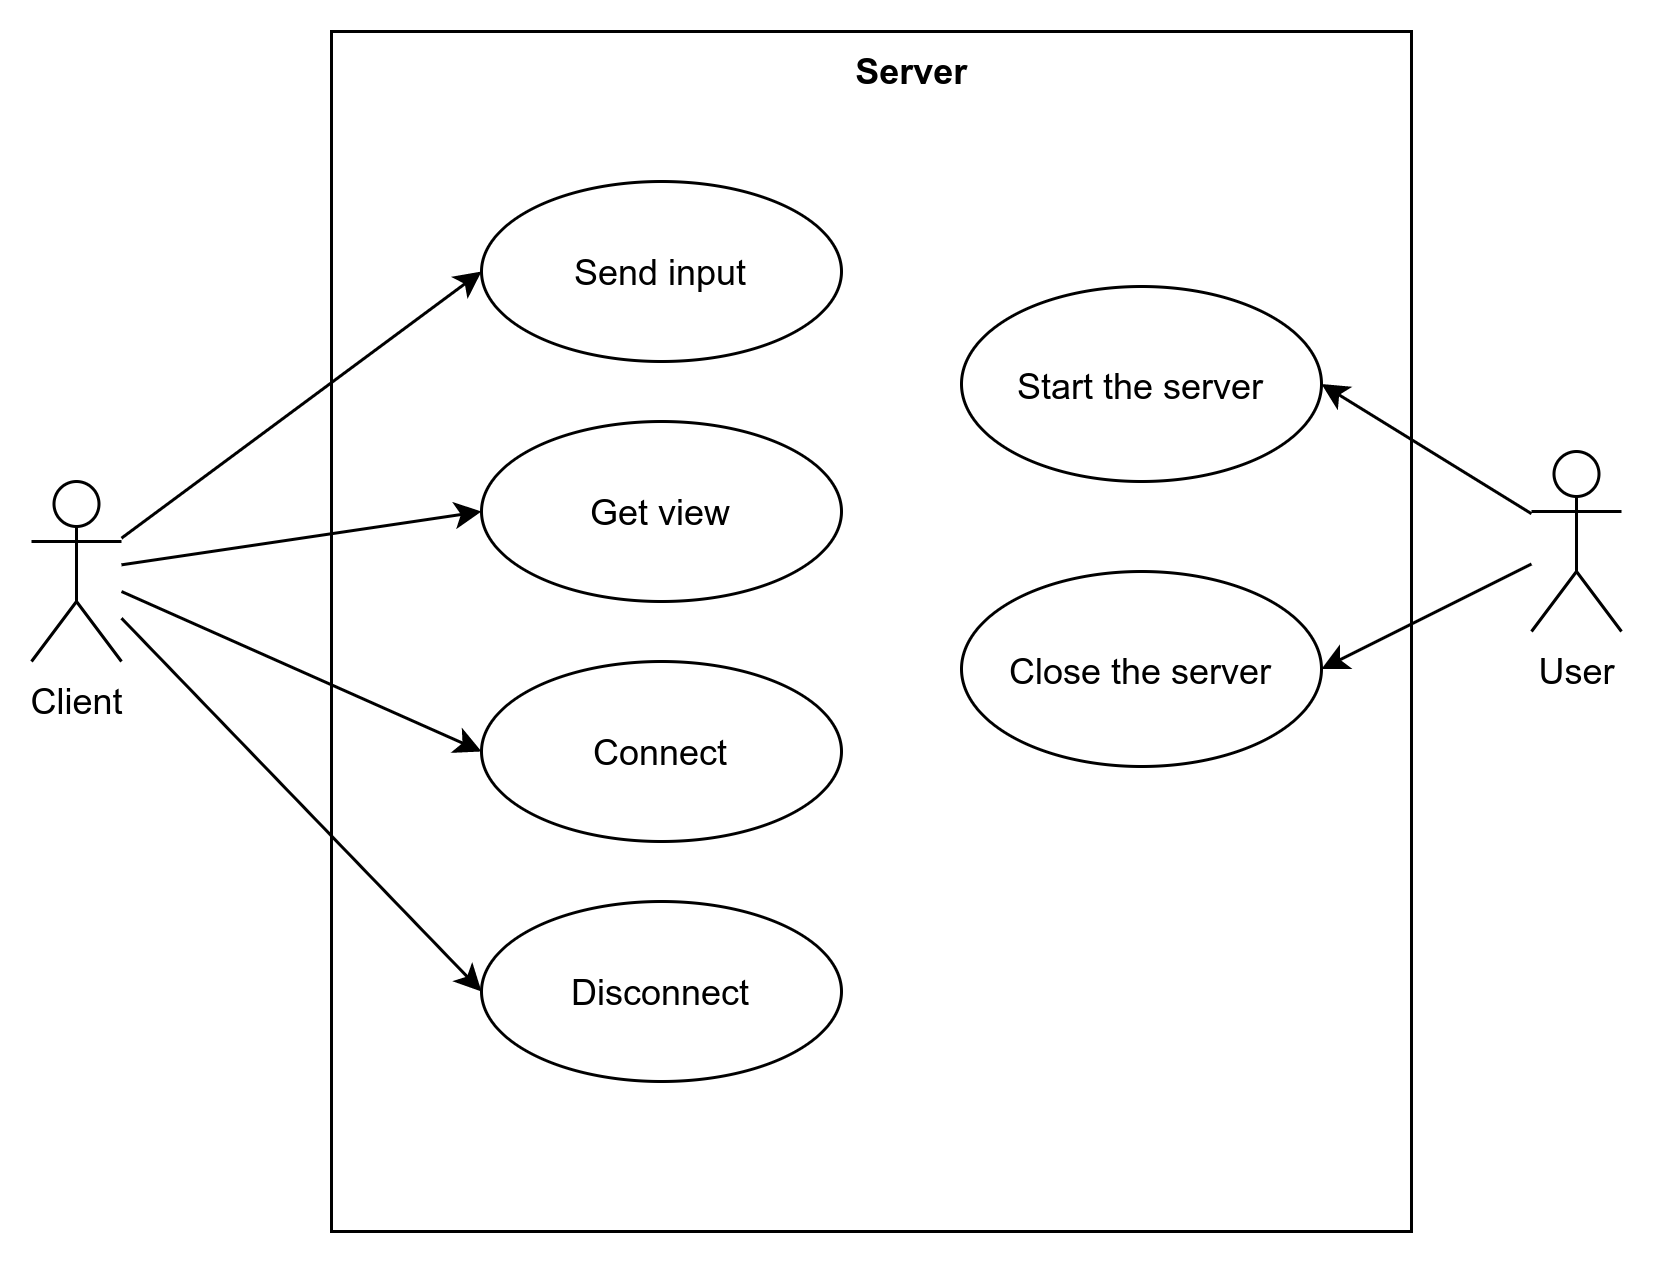

The diagram above was exported from draw.io. Its source (the exported page's mxGraphModel, read from the mxfile embedded in the PNG):
<mxGraphModel dx="1422" dy="822" grid="1" gridSize="10" guides="1" tooltips="1" connect="1" arrows="1" fold="1" page="1" pageScale="1" pageWidth="827" pageHeight="1169" math="0" shadow="0">
  <root>
    <mxCell id="z_VO-5L88z0F725YTg6N-0" />
    <mxCell id="z_VO-5L88z0F725YTg6N-1" parent="z_VO-5L88z0F725YTg6N-0" />
    <mxCell id="jyg9b1PtRJKdliMEIgv9-0" value="" style="html=1;" vertex="1" parent="z_VO-5L88z0F725YTg6N-1">
      <mxGeometry x="230" y="710" width="360" height="400" as="geometry" />
    </mxCell>
    <mxCell id="jyg9b1PtRJKdliMEIgv9-1" value="Server" style="text;align=center;fontStyle=1;verticalAlign=middle;spacingLeft=3;spacingRight=3;strokeColor=none;rotatable=0;points=[[0,0.5],[1,0.5]];portConstraint=eastwest;" vertex="1" parent="z_VO-5L88z0F725YTg6N-1">
      <mxGeometry x="383.75" y="710" width="80" height="26" as="geometry" />
    </mxCell>
    <mxCell id="jyg9b1PtRJKdliMEIgv9-2" value="Client" style="shape=umlActor;verticalLabelPosition=bottom;verticalAlign=top;html=1;" vertex="1" parent="z_VO-5L88z0F725YTg6N-1">
      <mxGeometry x="130" y="860" width="30" height="60" as="geometry" />
    </mxCell>
    <mxCell id="jyg9b1PtRJKdliMEIgv9-3" value="Send input" style="ellipse;whiteSpace=wrap;html=1;" vertex="1" parent="z_VO-5L88z0F725YTg6N-1">
      <mxGeometry x="280" y="760" width="120" height="60" as="geometry" />
    </mxCell>
    <mxCell id="jyg9b1PtRJKdliMEIgv9-4" value="Get view" style="ellipse;whiteSpace=wrap;html=1;" vertex="1" parent="z_VO-5L88z0F725YTg6N-1">
      <mxGeometry x="280" y="840" width="120" height="60" as="geometry" />
    </mxCell>
    <mxCell id="jyg9b1PtRJKdliMEIgv9-5" value="Connect" style="ellipse;whiteSpace=wrap;html=1;" vertex="1" parent="z_VO-5L88z0F725YTg6N-1">
      <mxGeometry x="280" y="920" width="120" height="60" as="geometry" />
    </mxCell>
    <mxCell id="jyg9b1PtRJKdliMEIgv9-6" value="Disconnect" style="ellipse;whiteSpace=wrap;html=1;" vertex="1" parent="z_VO-5L88z0F725YTg6N-1">
      <mxGeometry x="280" y="1000" width="120" height="60" as="geometry" />
    </mxCell>
    <mxCell id="jyg9b1PtRJKdliMEIgv9-7" value="User" style="shape=umlActor;verticalLabelPosition=bottom;verticalAlign=top;html=1;" vertex="1" parent="z_VO-5L88z0F725YTg6N-1">
      <mxGeometry x="630" y="850" width="30" height="60" as="geometry" />
    </mxCell>
    <mxCell id="jyg9b1PtRJKdliMEIgv9-8" value="Start the server" style="ellipse;whiteSpace=wrap;html=1;" vertex="1" parent="z_VO-5L88z0F725YTg6N-1">
      <mxGeometry x="440" y="795" width="120" height="65" as="geometry" />
    </mxCell>
    <mxCell id="jyg9b1PtRJKdliMEIgv9-9" value="Close the server" style="ellipse;whiteSpace=wrap;html=1;" vertex="1" parent="z_VO-5L88z0F725YTg6N-1">
      <mxGeometry x="440" y="890" width="120" height="65" as="geometry" />
    </mxCell>
    <mxCell id="jyg9b1PtRJKdliMEIgv9-10" value="" style="endArrow=classic;html=1;entryX=0;entryY=0.5;entryDx=0;entryDy=0;" edge="1" parent="z_VO-5L88z0F725YTg6N-1" source="jyg9b1PtRJKdliMEIgv9-2" target="jyg9b1PtRJKdliMEIgv9-3">
      <mxGeometry width="50" height="50" relative="1" as="geometry">
        <mxPoint x="440" y="840" as="sourcePoint" />
        <mxPoint x="490" y="790" as="targetPoint" />
      </mxGeometry>
    </mxCell>
    <mxCell id="jyg9b1PtRJKdliMEIgv9-11" value="" style="endArrow=classic;html=1;entryX=0;entryY=0.5;entryDx=0;entryDy=0;" edge="1" parent="z_VO-5L88z0F725YTg6N-1" source="jyg9b1PtRJKdliMEIgv9-2" target="jyg9b1PtRJKdliMEIgv9-4">
      <mxGeometry width="50" height="50" relative="1" as="geometry">
        <mxPoint x="170" y="888.8888888888889" as="sourcePoint" />
        <mxPoint x="290" y="800" as="targetPoint" />
      </mxGeometry>
    </mxCell>
    <mxCell id="jyg9b1PtRJKdliMEIgv9-12" value="" style="endArrow=classic;html=1;entryX=0;entryY=0.5;entryDx=0;entryDy=0;" edge="1" parent="z_VO-5L88z0F725YTg6N-1" source="jyg9b1PtRJKdliMEIgv9-2" target="jyg9b1PtRJKdliMEIgv9-5">
      <mxGeometry width="50" height="50" relative="1" as="geometry">
        <mxPoint x="170" y="897.7777777777778" as="sourcePoint" />
        <mxPoint x="290" y="880" as="targetPoint" />
      </mxGeometry>
    </mxCell>
    <mxCell id="jyg9b1PtRJKdliMEIgv9-13" value="" style="endArrow=classic;html=1;entryX=0;entryY=0.5;entryDx=0;entryDy=0;" edge="1" parent="z_VO-5L88z0F725YTg6N-1" source="jyg9b1PtRJKdliMEIgv9-2" target="jyg9b1PtRJKdliMEIgv9-6">
      <mxGeometry width="50" height="50" relative="1" as="geometry">
        <mxPoint x="170" y="906.6666666666665" as="sourcePoint" />
        <mxPoint x="290" y="960" as="targetPoint" />
      </mxGeometry>
    </mxCell>
    <mxCell id="jyg9b1PtRJKdliMEIgv9-14" value="" style="endArrow=classic;html=1;entryX=1;entryY=0.5;entryDx=0;entryDy=0;" edge="1" parent="z_VO-5L88z0F725YTg6N-1" source="jyg9b1PtRJKdliMEIgv9-7" target="jyg9b1PtRJKdliMEIgv9-8">
      <mxGeometry width="50" height="50" relative="1" as="geometry">
        <mxPoint x="610" y="880" as="sourcePoint" />
        <mxPoint x="290" y="1040" as="targetPoint" />
      </mxGeometry>
    </mxCell>
    <mxCell id="jyg9b1PtRJKdliMEIgv9-15" value="" style="endArrow=classic;html=1;entryX=1;entryY=0.5;entryDx=0;entryDy=0;" edge="1" parent="z_VO-5L88z0F725YTg6N-1" source="jyg9b1PtRJKdliMEIgv9-7" target="jyg9b1PtRJKdliMEIgv9-9">
      <mxGeometry width="50" height="50" relative="1" as="geometry">
        <mxPoint x="640" y="880.7352941176471" as="sourcePoint" />
        <mxPoint x="569.9999999999995" y="837.5" as="targetPoint" />
      </mxGeometry>
    </mxCell>
  </root>
</mxGraphModel>